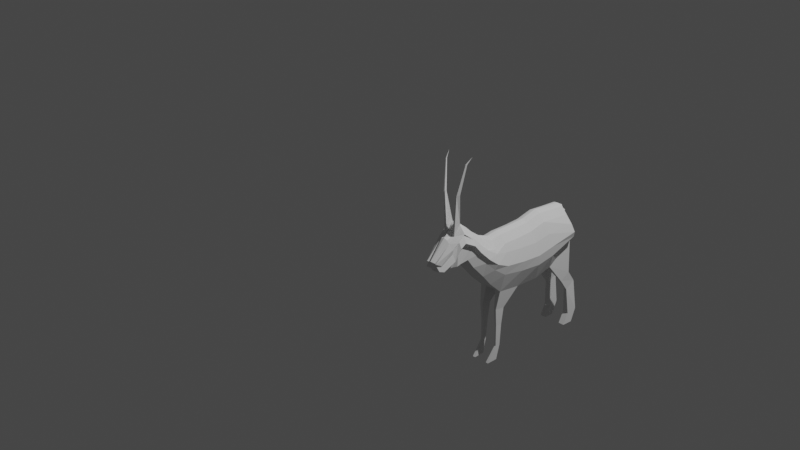 # Source: tibetan_antelope.blend  (saved by Blender 2.91.10; exported with 4.5.12 LTS)
import bpy
from mathutils import Matrix  # noqa: F401  (used for matrix-valued properties, if any)

bpy.ops.wm.read_factory_settings(use_empty=True)
scene = bpy.context.scene
scene.name = 'Scene'

# ---- collections
col_collection = bpy.data.collections.new('Collection'); scene.collection.children.link(col_collection)

# ---- world
world_world = bpy.data.worlds.new('World'); scene.world = world_world
world_world.use_nodes = True; world_world.node_tree.nodes.clear()
_N = world_world.node_tree.nodes; _L = world_world.node_tree.links
n0 = _N.new('ShaderNodeOutputWorld'); n0.name = 'World Output'; n0.location = (300, 300)
n1 = _N.new('ShaderNodeBackground'); n1.name = 'Background'; n1.location = (10, 300)
n1.inputs[0].default_value = (0.05088, 0.05088, 0.05088, 1.0)
_L.new(n1.outputs[0], n0.inputs[0])
n0.is_active_output = True
world_world.color = (0.05088, 0.05088, 0.05088)
world_world.use_sun_shadow = False
world_world.sun_shadow_jitter_overblur = 0.0

# ---- cameras
cam_camera = bpy.data.cameras.new('Camera')
cam_camera.clip_end = 100.0
cam_camera.ortho_scale = 7.314

# ---- lights
light_light = bpy.data.lights.new('Light', 'POINT')
light_light.transmission_factor = 0.0
light_light.energy = 1000.0
light_light.shadow_soft_size = 0.1
light_light.shadow_maximum_resolution = 0.006
light_light.use_absolute_resolution = True

# ---- meshes
me_plane = bpy.data.meshes.new('Plane')
me_plane.from_pydata([(-0.8435, 0.02523, 0.0), (-0.5484, -0.1602, 0.0), (-0.7735, 0.4081, 0.0), (-0.4489, 0.4424, 0.0), (-0.3449, -0.2009, 0.0), (-0.2725, 0.4063, 0.0), (-0.08484, -0.1873, 0.0), (-0.09841, 0.4017, 0.0), (0.1594, -0.1534, 0.0), (0.09153, 0.4063, 0.0), (0.2905, -0.02903, 0.0), (0.2091, 0.3927, 0.0), (0.3855, 0.08628, 0.0), (0.3312, 0.4424, 0.0), (0.5098, 0.222, 0.0), (0.4171, 0.5057, 0.0), (0.5822, 0.3237, 0.0), (0.4895, 0.5736, 0.0), (0.6772, 0.3169, 0.0), (0.6184, 0.6776, 0.0), (0.7473, 0.3011, 0.0), (0.7584, 0.5627, 0.0), (0.8924, 0.2875, 0.0), (0.9332, 0.3948, 0.0), (-0.7761, 0.3163, 0.1183), (-0.8372, 0.02657, 0.1183), (-0.5421, -0.1588, 0.1183), (-0.4426, 0.3503, 0.1183), (-0.3386, -0.1995, 0.1183), (-0.2662, 0.3141, 0.1183), (-0.07853, -0.186, 0.1183), (-0.09209, 0.3096, 0.1183), (0.1657, -0.1521, 0.1183), (0.09784, 0.3141, 0.1183), (0.2968, -0.0277, 0.1183), (0.2154, 0.3005, 0.1183), (0.3918, 0.08762, 0.1183), (0.3375, 0.3503, 0.1183), (0.5162, 0.2233, 0.1183), (0.4234, 0.4136, 0.1183), (0.5885, 0.325, 0.1183), (0.4958, 0.4814, 0.1183), (0.6835, 0.3183, 0.1183), (0.6247, 0.5854, 0.1183), (0.7537, 0.3023, 0.08864), (0.7603, 0.4782, 0.1058), (0.8648, 0.2968, 0.06698), (0.8763, 0.3587, 0.0784), (-0.09532, 0.3807, 0.05896), (0.09462, 0.3852, 0.05896), (0.4926, 0.5525, 0.05896), (0.6215, 0.6565, 0.05896), (-0.3418, -0.2002, 0.05896), (-0.5453, -0.1595, 0.05896), (0.5129, 0.2226, 0.05896), (0.3886, 0.08694, 0.05896), (-0.4458, 0.4214, 0.05896), (-0.2694, 0.3852, 0.05896), (0.3343, 0.4214, 0.05896), (0.4202, 0.4847, 0.05896), (0.2936, -0.02838, 0.05896), (0.1625, -0.1527, 0.05896), (0.7503, 0.3017, 0.05896), (0.6803, 0.3176, 0.05896), (-0.8404, 0.02589, 0.05896), (-0.7793, 0.3875, 0.05896), (0.2122, 0.3716, 0.05896), (0.7571, 0.52, 0.05896), (-0.08175, -0.1867, 0.05896), (0.5853, 0.3244, 0.05896), (0.9187, 0.3774, 0.05526), (0.8807, 0.283, 0.03143), (-0.8186, -0.3075, 0.1311), (-0.7094, -0.3716, 0.1281), (-0.8112, -0.3124, 0.07757), (-0.7207, -0.3668, 0.0781), (-0.9027, -0.4317, 0.1291), (-0.792, -0.4919, 0.1306), (-0.894, -0.4358, 0.09212), (-0.8029, -0.4901, 0.09115), (-0.906, -0.733, 0.1584), (-0.8041, -0.7588, 0.1473), (-0.9061, -0.7352, 0.07899), (-0.8097, -0.7601, 0.0839), (-0.8429, -0.861, 0.1589), (-0.741, -0.8651, 0.1478), (-0.8431, -0.8633, 0.07951), (-0.7466, -0.8664, 0.08442), (-0.8429, -0.861, 0.1589), (-0.8431, -0.8633, 0.07951), (0.09356, -0.351, 0.09774), (0.2, -0.3363, 0.09774), (0.09216, -0.3513, 0.07141), (0.1986, -0.3366, 0.07141), (0.1224, -0.521, 0.09365), (0.1917, -0.5114, 0.09365), (0.1215, -0.5212, 0.07652), (0.1907, -0.5116, 0.07652), (0.1454, -0.7296, 0.09428), (0.1984, -0.7222, 0.09428), (0.1447, -0.7297, 0.08118), (0.1977, -0.7223, 0.08118), (0.1959, -0.8685, 0.09783), (0.3087, -0.8673, 0.09616), (0.194, -0.8686, 0.07023), (0.3067, -0.8673, 0.06856), (0.715, 0.3084, 0.0), (0.6917, 0.6202, 0.0), (0.7213, 0.3097, 0.1183), (0.698, 0.528, 0.1183), (0.6948, 0.5688, 0.05896), (0.7181, 0.309, 0.05896), (0.09317, 0.3972, 0.03181), (0.62, 0.6685, 0.03181), (-0.5467, -0.1598, 0.03181), (0.3871, 0.08663, 0.03181), (-0.2709, 0.3972, 0.03181), (0.4188, 0.4967, 0.03181), (0.161, -0.153, 0.03181), (0.6788, 0.3173, 0.03181), (-0.7902, 0.3967, 0.0472), (0.2107, 0.3836, 0.03181), (0.7593, 0.548, 0.03181), (0.8868, 0.2864, 0.0), (-0.09676, 0.3926, 0.03181), (0.4911, 0.5645, 0.03181), (-0.3432, -0.2005, 0.03181), (0.5115, 0.2223, 0.03181), (-0.4472, 0.4333, 0.03181), (0.3329, 0.4333, 0.03181), (0.2922, -0.02869, 0.03181), (0.7489, 0.3014, 0.03181), (-0.8418, 0.02558, 0.03181), (-0.0832, -0.187, 0.03181), (0.5838, 0.324, 0.03181), (0.9082, 0.3766, 0.03013), (0.7167, 0.3087, 0.03181), (0.6933, 0.5685, 0.03181), (0.6443, 0.9489, 0.0874), (0.676, 0.9512, 0.07674), (0.6726, 0.9508, 0.06757), (0.6409, 0.9485, 0.07823), (0.5891, 1.226, 0.1236), (0.6051, 1.223, 0.1181), (0.6035, 1.224, 0.1134), (0.5875, 1.227, 0.1189), (0.5435, 1.281, 0.1371), (0.5461, 1.28, 0.1362), (0.5458, 1.28, 0.1355), (0.5433, 1.281, 0.1364), (-0.7983, 0.3172, 0.0), (0.9239, 0.3704, 0.0), (-0.7887, 0.2285, 0.1753), (-0.4636, 0.233, 0.1669), (-0.2791, 0.2074, 0.1653), (-0.08589, 0.2191, 0.1593), (0.1152, 0.2428, 0.1518), (0.2344, 0.268, 0.146), (0.3458, 0.3394, 0.1354), (0.435, 0.4244, 0.1237), (0.5022, 0.5039, 0.1132), (0.618, 0.5896, 0.1008), (0.7588, 0.4382, 0.1019), (0.8737, 0.3447, 0.0758), (0.91, 0.356, 0.04984), (-0.7932, 0.3052, 0.05896), (0.6861, 0.5477, 0.1038), (-0.7955, 0.3103, 0.03024), (0.9033, 0.3561, 0.02328), (-0.8402, 0.3444, 0.004829), (-0.8301, 0.336, 0.0), (-0.7826, 0.327, 0.04191), (-0.8009, 0.3323, 0.0), (-0.8698, 0.3096, 0.02424), (-0.8544, 0.3024, 0.0), (-0.8094, 0.2969, 0.03563), (-0.8036, 0.2673, 0.0), (-0.878, 0.2689, 0.01037), (-0.8812, 0.2553, 0.0), (-0.8189, 0.2566, 0.02689), (-0.8303, 0.2288, 0.0), (-0.8447, 0.2385, 0.0), (-0.8586, 0.2048, 0.0), (-0.835, 0.2182, 0.03085), (-0.8539, 0.1946, 0.0), (-0.84, 0.1799, 0.0), (-0.8379, 0.1517, 0.0), (-0.8414, 0.1666, 0.01255), (-0.836, 0.1406, 0.0), (-0.8243, 0.1492, 0.0), (-0.8073, 0.0991, 0.1902), (0.8932, 0.314, 0.03925), (0.8938, 0.316, 0.009886), (0.9058, 0.3227, 0.0), (-0.4929, 0.005753, 0.193), (-0.2962, -0.02101, 0.1912), (-0.06546, 0.001016, 0.1832), (0.1588, 0.03921, 0.1734), (0.28, 0.1256, 0.1609), (0.3775, 0.2251, 0.1474), (0.4816, 0.3431, 0.1317), (0.5479, 0.4375, 0.1195), (0.6518, 0.4734, 0.113), (0.7558, 0.36, 0.09427), (0.8686, 0.3171, 0.07073), (-0.8204, 0.1445, 0.05896), (0.7028, 0.4521, 0.1141), (-0.8221, 0.1465, 0.03115), (0.9163, 0.3237, 0.0), (-0.4793, 0.1076, 0.2029), (-0.2891, 0.08001, 0.2015), (-0.07783, 0.09506, 0.1957), (0.1346, 0.1241, 0.1887), (0.2552, 0.1778, 0.1813), (0.3607, 0.2619, 0.1715), (0.4579, 0.3622, 0.1603), (0.5254, 0.4484, 0.1511), (0.6361, 0.5097, 0.1432), (0.7583, 0.3757, 0.1327), (0.8717, 0.3059, 0.1069), (-0.8065, 0.2168, 0.08321), (0.6957, 0.4771, 0.145), (-0.8083, 0.2209, 0.055), (-0.8106, 0.2271, 0.0), (-0.7989, 0.1525, 0.2054), (0.9026, 0.3106, 0.07852), (0.8995, 0.3123, 0.05063)], [], [(152, 153, 27, 24), (194, 26, 28, 195), (195, 28, 30, 196), (196, 30, 32, 197), (197, 32, 34, 198), (198, 34, 36, 199), (199, 36, 38, 200), (200, 38, 40, 201), (201, 40, 42, 202), (206, 108, 44, 203), (203, 44, 46, 204), (49, 48, 31, 33), (51, 50, 41, 43), (53, 52, 28, 26), (55, 54, 38, 36), (57, 56, 27, 29), (59, 58, 37, 39), (61, 60, 34, 32), (111, 62, 44, 108), (205, 64, 25, 190), (66, 49, 33, 35), (110, 51, 43, 109), (52, 68, 30, 28), (54, 69, 40, 38), (26, 25, 72, 73), (164, 70, 47, 163), (48, 57, 29, 31), (50, 59, 39, 41), (60, 55, 36, 34), (62, 71, 46, 44), (56, 65, 24, 27), (58, 66, 35, 37), (70, 67, 45, 47), (32, 30, 90, 91), (69, 63, 42, 40), (134, 119, 63, 69), (133, 118, 61, 68), (135, 122, 67, 70), (129, 121, 66, 58), (128, 120, 65, 56), (131, 123, 71, 62), (130, 115, 55, 60), (125, 117, 59, 50), (124, 116, 57, 48), (168, 135, 70, 164), (132, 114, 53, 64), (127, 134, 69, 54), (126, 133, 68, 52), (51, 110, 139, 138), (121, 112, 49, 66), (207, 132, 64, 205), (136, 131, 62, 111), (118, 130, 60, 61), (117, 129, 58, 59), (116, 128, 56, 57), (115, 127, 54, 55), (114, 126, 52, 53), (113, 125, 50, 51), (112, 124, 48, 49), (73, 72, 76, 77), (53, 26, 73, 75), (25, 64, 74, 72), (64, 53, 75, 74), (78, 79, 83, 82), (74, 75, 79, 78), (72, 74, 78, 76), (75, 73, 77, 79), (76, 78, 82, 80), (79, 77, 81, 83), (77, 76, 80, 81), (80, 82, 86, 84), (83, 81, 85, 87), (81, 80, 84, 85), (82, 83, 87, 86), (84, 86, 89, 88), (93, 91, 95, 97), (61, 32, 91, 93), (30, 68, 92, 90), (68, 61, 93, 92), (96, 97, 101, 100), (91, 90, 94, 95), (92, 93, 97, 96), (90, 92, 96, 94), (101, 99, 103, 105), (94, 96, 100, 98), (97, 95, 99, 101), (95, 94, 98, 99), (104, 105, 103, 102), (99, 98, 102, 103), (100, 101, 105, 104), (98, 100, 104, 102), (119, 136, 111, 63), (122, 137, 110, 67), (67, 110, 109, 45), (63, 111, 108, 42), (202, 42, 108, 206), (21, 107, 137, 122), (18, 106, 136, 119), (9, 7, 124, 112), (19, 17, 125, 113), (1, 4, 126, 114), (12, 14, 127, 115), (5, 3, 128, 116), (15, 13, 129, 117), (8, 10, 130, 118), (106, 20, 131, 136), (189, 0, 132, 207), (11, 9, 112, 121), (107, 19, 113, 137), (4, 6, 133, 126), (14, 16, 134, 127), (0, 1, 114, 132), (151, 23, 135, 168), (7, 5, 116, 124), (17, 15, 117, 125), (10, 12, 115, 130), (20, 22, 123, 131), (3, 2, 120, 128), (13, 11, 121, 129), (23, 21, 122, 135), (6, 8, 118, 133), (16, 18, 119, 134), (140, 141, 145, 144), (110, 137, 140, 139), (137, 113, 141, 140), (113, 51, 138, 141), (143, 144, 148, 147), (139, 140, 144, 143), (141, 138, 142, 145), (138, 139, 143, 142), (148, 149, 146, 147), (145, 142, 146, 149), (142, 143, 147, 146), (144, 145, 149, 148), (208, 151, 168, 226), (167, 120, 169, 171), (43, 161, 166, 109), (120, 167, 165, 65), (226, 168, 164, 225), (225, 164, 163, 219), (65, 165, 152, 24), (45, 162, 163, 47), (109, 166, 162, 45), (41, 160, 161, 43), (39, 159, 160, 41), (37, 158, 159, 39), (35, 157, 158, 37), (33, 156, 157, 35), (31, 155, 156, 33), (29, 154, 155, 31), (27, 153, 154, 29), (224, 209, 153, 152), (169, 170, 174, 173), (120, 2, 170, 169), (150, 167, 171, 172), (173, 174, 178, 177), (172, 171, 175, 176), (171, 169, 173, 175), (179, 177, 181, 183), (176, 175, 179, 180), (175, 173, 177, 179), (184, 183, 187, 188), (177, 178, 182, 181), (180, 179, 183, 184), (186, 188, 187, 185), (183, 181, 185, 187), (181, 182, 186, 185), (25, 26, 194, 190), (71, 191, 204, 46), (123, 192, 191, 71), (22, 193, 192, 123), (223, 189, 207, 222), (217, 202, 206, 221), (222, 207, 205, 220), (220, 205, 190, 224), (218, 203, 204, 219), (221, 206, 203, 218), (216, 201, 202, 217), (215, 200, 201, 216), (214, 199, 200, 215), (213, 198, 199, 214), (212, 197, 198, 213), (211, 196, 197, 212), (210, 195, 196, 211), (209, 194, 195, 210), (153, 209, 210, 154), (154, 210, 211, 155), (155, 211, 212, 156), (156, 212, 213, 157), (157, 213, 214, 158), (158, 214, 215, 159), (159, 215, 216, 160), (160, 216, 217, 161), (166, 221, 218, 162), (162, 218, 219, 163), (165, 220, 224, 152), (167, 222, 220, 165), (161, 217, 221, 166), (150, 223, 222, 167), (190, 194, 209, 224), (191, 225, 219, 204), (192, 226, 225, 191), (193, 208, 226, 192)])
_uv = me_plane.uv_layers.new(name='UVMap')
_uv.uv.foreach_set('vector', [0.0, 0.7725, 1.0, 0.7725, 1.0, 1.0, 0.0, 1.0, 1.0, 0.3281, 1.0, 0.0, 1.0, 0.0, 1.0, 0.3281, 1.0, 0.3281, 1.0, 0.0, 1.0, 0.0, 1.0, 0.3281, 1.0, 0.3281, 1.0, 0.0, 1.0, 0.0, 1.0, 0.3281, 1.0, 0.3281, 1.0, 0.0, 1.0, 0.0, 1.0, 0.3281, 1.0, 0.3281, 1.0, 0.0, 1.0, 0.0, 1.0, 0.3281, 1.0, 0.3281, 1.0, 0.0, 1.0, 0.0, 1.0, 0.3281, 1.0, 0.3281, 1.0, 0.0, 1.0, 0.0, 1.0, 0.3281, 1.0, 0.3281, 1.0, 0.0, 1.0, 0.0, 1.0, 0.3281, 1.0, 0.3281, 1.0, 0.0, 1.0, 0.0, 1.0, 0.3281, 1.0, 0.3281, 1.0, 0.0, 1.0, 0.0, 1.0, 0.3281, 1.0, 1.0, 1.0, 1.0, 1.0, 1.0, 1.0, 1.0, 1.0, 1.0, 1.0, 1.0, 1.0, 1.0, 1.0, 1.0, 1.0, 0.0, 1.0, 0.0, 1.0, 0.0, 1.0, 0.0, 1.0, 0.0, 1.0, 0.0, 1.0, 0.0, 1.0, 0.0, 1.0, 1.0, 1.0, 1.0, 1.0, 1.0, 1.0, 1.0, 1.0, 1.0, 1.0, 1.0, 1.0, 1.0, 1.0, 1.0, 1.0, 0.0, 1.0, 0.0, 1.0, 0.0, 1.0, 0.0, 1.0, 0.0, 1.0, 0.0, 1.0, 0.0, 1.0, 0.0, 0.0, 0.3281, 0.0, 0.0, 0.0, 0.0, 0.0, 0.3281, 1.0, 1.0, 1.0, 1.0, 1.0, 1.0, 1.0, 1.0, 1.0, 1.0, 1.0, 1.0, 1.0, 1.0, 1.0, 1.0, 1.0, 0.0, 1.0, 0.0, 1.0, 0.0, 1.0, 0.0, 1.0, 0.0, 1.0, 0.0, 1.0, 0.0, 1.0, 0.0, 1.0, 0.0, 0.0, 0.0, 0.0, 0.0, 1.0, 0.0, 1.0, 0.7725, 1.0, 1.0, 1.0, 1.0, 1.0, 0.7725, 1.0, 1.0, 1.0, 1.0, 1.0, 1.0, 1.0, 1.0, 1.0, 1.0, 1.0, 1.0, 1.0, 1.0, 1.0, 1.0, 1.0, 0.0, 1.0, 0.0, 1.0, 0.0, 1.0, 0.0, 1.0, 0.0, 1.0, 0.0, 1.0, 0.0, 1.0, 0.0, 1.0, 1.0, 0.0, 1.0, 0.0, 1.0, 1.0, 1.0, 1.0, 1.0, 1.0, 1.0, 1.0, 1.0, 1.0, 1.0, 1.0, 1.0, 1.0, 1.0, 1.0, 1.0, 1.0, 1.0, 1.0, 0.0, 1.0, 0.0, 1.0, 0.0, 1.0, 0.0, 1.0, 0.0, 1.0, 0.0, 1.0, 0.0, 1.0, 0.0, 1.0, 0.0, 1.0, 0.0, 1.0, 0.0, 1.0, 0.0, 1.0, 0.0, 1.0, 0.0, 1.0, 0.0, 1.0, 0.0, 1.0, 1.0, 1.0, 1.0, 1.0, 1.0, 1.0, 1.0, 1.0, 1.0, 1.0, 1.0, 1.0, 1.0, 1.0, 1.0, 1.0, 1.0, 0.0, 1.0, 0.0, 1.0, 1.0, 1.0, 1.0, 0.0, 1.0, 0.0, 1.0, 0.0, 1.0, 0.0, 1.0, 0.0, 1.0, 0.0, 1.0, 0.0, 1.0, 0.0, 1.0, 1.0, 1.0, 1.0, 1.0, 1.0, 1.0, 1.0, 1.0, 1.0, 1.0, 1.0, 1.0, 1.0, 1.0, 1.0, 1.0, 0.7725, 1.0, 1.0, 1.0, 1.0, 1.0, 0.7725, 0.0, 0.0, 1.0, 0.0, 1.0, 0.0, 0.0, 0.0, 1.0, 0.0, 1.0, 0.0, 1.0, 0.0, 1.0, 0.0, 1.0, 0.0, 1.0, 0.0, 1.0, 0.0, 1.0, 0.0, 1.0, 1.0, 1.0, 1.0, 1.0, 1.0, 1.0, 1.0, 1.0, 1.0, 1.0, 1.0, 1.0, 1.0, 1.0, 1.0, 0.0, 0.3281, 0.0, 0.0, 0.0, 0.0, 0.0, 0.3281, 1.0, 0.0, 1.0, 0.0, 1.0, 0.0, 1.0, 0.0, 1.0, 0.0, 1.0, 0.0, 1.0, 0.0, 1.0, 0.0, 1.0, 1.0, 1.0, 1.0, 1.0, 1.0, 1.0, 1.0, 1.0, 1.0, 1.0, 1.0, 1.0, 1.0, 1.0, 1.0, 1.0, 0.0, 1.0, 0.0, 1.0, 0.0, 1.0, 0.0, 1.0, 0.0, 1.0, 0.0, 1.0, 0.0, 1.0, 0.0, 1.0, 1.0, 1.0, 1.0, 1.0, 1.0, 1.0, 1.0, 1.0, 1.0, 1.0, 1.0, 1.0, 1.0, 1.0, 1.0, 1.0, 0.0, 0.0, 0.0, 0.0, 0.0, 1.0, 0.0, 1.0, 0.0, 1.0, 0.0, 1.0, 0.0, 1.0, 0.0, 0.0, 0.0, 0.0, 0.0, 0.0, 0.0, 0.0, 0.0, 0.0, 0.0, 1.0, 0.0, 1.0, 0.0, 0.0, 0.0, 0.0, 0.0, 1.0, 0.0, 1.0, 0.0, 0.0, 0.0, 0.0, 0.0, 1.0, 0.0, 1.0, 0.0, 0.0, 0.0, 0.0, 0.0, 0.0, 0.0, 0.0, 0.0, 0.0, 0.0, 1.0, 0.0, 1.0, 0.0, 1.0, 0.0, 1.0, 0.0, 0.0, 0.0, 0.0, 0.0, 0.0, 0.0, 0.0, 0.0, 1.0, 0.0, 1.0, 0.0, 1.0, 0.0, 1.0, 0.0, 1.0, 0.0, 0.0, 0.0, 0.0, 0.0, 1.0, 0.0, 0.0, 0.0, 0.0, 0.0, 0.0, 0.0, 0.0, 0.0, 1.0, 0.0, 1.0, 0.0, 1.0, 0.0, 1.0, 0.0, 1.0, 0.0, 0.0, 0.0, 0.0, 0.0, 1.0, 0.0, 0.0, 0.0, 1.0, 0.0, 1.0, 0.0, 0.0, 0.0, 0.0, 0.0, 0.0, 0.0, 0.0, 0.0, 0.0, 0.0, 1.0, 0.0, 1.0, 0.0, 1.0, 0.0, 1.0, 0.0, 1.0, 0.0, 1.0, 0.0, 1.0, 0.0, 1.0, 0.0, 1.0, 0.0, 1.0, 0.0, 1.0, 0.0, 1.0, 0.0, 1.0, 0.0, 1.0, 0.0, 1.0, 0.0, 1.0, 0.0, 1.0, 0.0, 1.0, 0.0, 1.0, 0.0, 1.0, 0.0, 1.0, 0.0, 1.0, 0.0, 1.0, 0.0, 1.0, 0.0, 1.0, 0.0, 1.0, 0.0, 1.0, 0.0, 1.0, 0.0, 1.0, 0.0, 1.0, 0.0, 1.0, 0.0, 1.0, 0.0, 1.0, 0.0, 1.0, 0.0, 1.0, 0.0, 1.0, 0.0, 1.0, 0.0, 1.0, 0.0, 1.0, 0.0, 1.0, 0.0, 1.0, 0.0, 1.0, 0.0, 1.0, 0.0, 1.0, 0.0, 1.0, 0.0, 1.0, 0.0, 1.0, 0.0, 1.0, 0.0, 1.0, 0.0, 1.0, 0.0, 1.0, 0.0, 1.0, 0.0, 1.0, 0.0, 1.0, 0.0, 1.0, 0.0, 1.0, 0.0, 1.0, 0.0, 1.0, 0.0, 1.0, 0.0, 1.0, 0.0, 1.0, 0.0, 1.0, 0.0, 1.0, 0.0, 1.0, 0.0, 1.0, 0.0, 1.0, 0.0, 1.0, 0.0, 1.0, 0.0, 1.0, 1.0, 1.0, 1.0, 1.0, 1.0, 1.0, 1.0, 1.0, 1.0, 1.0, 1.0, 1.0, 1.0, 1.0, 1.0, 1.0, 0.0, 1.0, 0.0, 1.0, 0.0, 1.0, 0.0, 1.0, 0.3281, 1.0, 0.0, 1.0, 0.0, 1.0, 0.3281, 1.0, 1.0, 1.0, 1.0, 1.0, 1.0, 1.0, 1.0, 1.0, 0.0, 1.0, 0.0, 1.0, 0.0, 1.0, 0.0, 1.0, 1.0, 1.0, 1.0, 1.0, 1.0, 1.0, 1.0, 1.0, 1.0, 1.0, 1.0, 1.0, 1.0, 1.0, 1.0, 1.0, 0.0, 1.0, 0.0, 1.0, 0.0, 1.0, 0.0, 1.0, 0.0, 1.0, 0.0, 1.0, 0.0, 1.0, 0.0, 1.0, 1.0, 1.0, 1.0, 1.0, 1.0, 1.0, 1.0, 1.0, 1.0, 1.0, 1.0, 1.0, 1.0, 1.0, 1.0, 1.0, 0.0, 1.0, 0.0, 1.0, 0.0, 1.0, 0.0, 1.0, 0.0, 1.0, 0.0, 1.0, 0.0, 1.0, 0.0, 0.0, 0.3281, 0.0, 0.0, 0.0, 0.0, 0.0, 0.3281, 1.0, 1.0, 1.0, 1.0, 1.0, 1.0, 1.0, 1.0, 1.0, 1.0, 1.0, 1.0, 1.0, 1.0, 1.0, 1.0, 1.0, 0.0, 1.0, 0.0, 1.0, 0.0, 1.0, 0.0, 1.0, 0.0, 1.0, 0.0, 1.0, 0.0, 1.0, 0.0, 0.0, 0.0, 1.0, 0.0, 1.0, 0.0, 0.0, 0.0, 1.0, 0.7725, 1.0, 1.0, 1.0, 1.0, 1.0, 0.7725, 1.0, 1.0, 1.0, 1.0, 1.0, 1.0, 1.0, 1.0, 1.0, 1.0, 1.0, 1.0, 1.0, 1.0, 1.0, 1.0, 1.0, 0.0, 1.0, 0.0, 1.0, 0.0, 1.0, 0.0, 1.0, 0.0, 1.0, 0.0, 1.0, 0.0, 1.0, 0.0, 1.0, 1.0, 0.0, 1.0, 0.0, 1.0, 1.0, 1.0, 1.0, 1.0, 1.0, 1.0, 1.0, 1.0, 1.0, 1.0, 1.0, 1.0, 1.0, 1.0, 1.0, 1.0, 1.0, 1.0, 1.0, 0.0, 1.0, 0.0, 1.0, 0.0, 1.0, 0.0, 1.0, 0.0, 1.0, 0.0, 1.0, 0.0, 1.0, 0.0, 1.0, 1.0, 1.0, 1.0, 1.0, 1.0, 1.0, 1.0, 1.0, 1.0, 1.0, 1.0, 1.0, 1.0, 1.0, 1.0, 1.0, 1.0, 1.0, 1.0, 1.0, 1.0, 1.0, 1.0, 1.0, 1.0, 1.0, 1.0, 1.0, 1.0, 1.0, 1.0, 1.0, 1.0, 1.0, 1.0, 1.0, 1.0, 1.0, 1.0, 1.0, 1.0, 1.0, 1.0, 1.0, 1.0, 1.0, 1.0, 1.0, 1.0, 1.0, 1.0, 1.0, 1.0, 1.0, 1.0, 1.0, 1.0, 1.0, 1.0, 1.0, 1.0, 1.0, 1.0, 1.0, 1.0, 1.0, 1.0, 1.0, 1.0, 1.0, 1.0, 1.0, 1.0, 1.0, 1.0, 1.0, 1.0, 1.0, 1.0, 1.0, 1.0, 1.0, 1.0, 1.0, 1.0, 1.0, 1.0, 1.0, 1.0, 1.0, 1.0, 1.0, 1.0, 1.0, 1.0, 1.0, 0.5602, 1.0, 0.7725, 1.0, 0.7725, 1.0, 0.5602, 0.0, 0.7725, 0.0, 1.0, 0.0, 1.0, 0.0, 0.7725, 1.0, 1.0, 1.0, 0.7725, 1.0, 0.7725, 1.0, 1.0, 0.0, 1.0, 0.0, 0.7725, 0.0, 0.7725, 0.0, 1.0, 1.0, 0.5602, 1.0, 0.7725, 1.0, 0.7725, 1.0, 0.5602, 1.0, 0.5602, 1.0, 0.7725, 1.0, 0.7725, 1.0, 0.5602, 0.0, 1.0, 0.0, 0.7725, 0.0, 0.7725, 0.0, 1.0, 1.0, 1.0, 1.0, 0.7725, 1.0, 0.7725, 1.0, 1.0, 1.0, 1.0, 1.0, 0.7725, 1.0, 0.7725, 1.0, 1.0, 1.0, 1.0, 1.0, 0.7725, 1.0, 0.7725, 1.0, 1.0, 1.0, 1.0, 1.0, 0.7725, 1.0, 0.7725, 1.0, 1.0, 1.0, 1.0, 1.0, 0.7725, 1.0, 0.7725, 1.0, 1.0, 1.0, 1.0, 1.0, 0.7725, 1.0, 0.7725, 1.0, 1.0, 1.0, 1.0, 1.0, 0.7725, 1.0, 0.7725, 1.0, 1.0, 1.0, 1.0, 1.0, 0.7725, 1.0, 0.7725, 1.0, 1.0, 1.0, 1.0, 1.0, 0.7725, 1.0, 0.7725, 1.0, 1.0, 1.0, 1.0, 1.0, 0.7725, 1.0, 0.7725, 1.0, 1.0, 0.0, 0.5602, 1.0, 0.5602, 1.0, 0.7725, 0.0, 0.7725, 0.0, 1.0, 0.0, 1.0, 0.0, 1.0, 0.0, 1.0, 0.0, 1.0, 0.0, 1.0, 0.0, 1.0, 0.0, 1.0, 0.0, 0.7725, 0.0, 0.7725, 0.0, 0.7725, 0.0, 0.7725, 0.0, 1.0, 0.0, 1.0, 0.0, 1.0, 0.0, 1.0, 0.0, 0.7725, 0.0, 0.7725, 0.0, 0.7725, 0.0, 0.7725, 0.0, 0.7725, 0.0, 1.0, 0.0, 1.0, 0.0, 0.7725, 0.0, 0.7725, 0.0, 1.0, 0.0, 1.0, 0.0, 0.7725, 0.0, 0.7725, 0.0, 0.7725, 0.0, 0.7725, 0.0, 0.7725, 0.0, 0.7725, 0.0, 1.0, 0.0, 1.0, 0.0, 0.7725, 0.0, 0.7725, 0.0, 0.7725, 0.0, 0.7725, 0.0, 0.7725, 0.0, 1.0, 0.0, 1.0, 0.0, 1.0, 0.0, 1.0, 0.0, 0.7725, 0.0, 0.7725, 0.0, 0.7725, 0.0, 0.7725, 0.0, 1.0, 0.0, 0.7725, 0.0, 0.7725, 0.0, 1.0, 0.0, 0.7725, 0.0, 1.0, 0.0, 1.0, 0.0, 0.7725, 0.0, 1.0, 0.0, 1.0, 0.0, 1.0, 0.0, 1.0, 0.0, 0.0, 1.0, 0.0, 1.0, 0.3281, 0.0, 0.3281, 1.0, 0.0, 1.0, 0.3281, 1.0, 0.3281, 1.0, 0.0, 1.0, 0.0, 1.0, 0.3281, 1.0, 0.3281, 1.0, 0.0, 1.0, 0.0, 1.0, 0.3281, 1.0, 0.3281, 1.0, 0.0, 0.0, 0.5602, 0.0, 0.3281, 0.0, 0.3281, 0.0, 0.5602, 1.0, 0.5602, 1.0, 0.3281, 1.0, 0.3281, 1.0, 0.5602, 0.0, 0.5602, 0.0, 0.3281, 0.0, 0.3281, 0.0, 0.5602, 0.0, 0.5602, 0.0, 0.3281, 0.0, 0.3281, 0.0, 0.5602, 1.0, 0.5602, 1.0, 0.3281, 1.0, 0.3281, 1.0, 0.5602, 1.0, 0.5602, 1.0, 0.3281, 1.0, 0.3281, 1.0, 0.5602, 1.0, 0.5602, 1.0, 0.3281, 1.0, 0.3281, 1.0, 0.5602, 1.0, 0.5602, 1.0, 0.3281, 1.0, 0.3281, 1.0, 0.5602, 1.0, 0.5602, 1.0, 0.3281, 1.0, 0.3281, 1.0, 0.5602, 1.0, 0.5602, 1.0, 0.3281, 1.0, 0.3281, 1.0, 0.5602, 1.0, 0.5602, 1.0, 0.3281, 1.0, 0.3281, 1.0, 0.5602, 1.0, 0.5602, 1.0, 0.3281, 1.0, 0.3281, 1.0, 0.5602, 1.0, 0.5602, 1.0, 0.3281, 1.0, 0.3281, 1.0, 0.5602, 1.0, 0.5602, 1.0, 0.3281, 1.0, 0.3281, 1.0, 0.5602, 1.0, 0.7725, 1.0, 0.5602, 1.0, 0.5602, 1.0, 0.7725, 1.0, 0.7725, 1.0, 0.5602, 1.0, 0.5602, 1.0, 0.7725, 1.0, 0.7725, 1.0, 0.5602, 1.0, 0.5602, 1.0, 0.7725, 1.0, 0.7725, 1.0, 0.5602, 1.0, 0.5602, 1.0, 0.7725, 1.0, 0.7725, 1.0, 0.5602, 1.0, 0.5602, 1.0, 0.7725, 1.0, 0.7725, 1.0, 0.5602, 1.0, 0.5602, 1.0, 0.7725, 1.0, 0.7725, 1.0, 0.5602, 1.0, 0.5602, 1.0, 0.7725, 1.0, 0.7725, 1.0, 0.5602, 1.0, 0.5602, 1.0, 0.7725, 1.0, 0.7725, 1.0, 0.5602, 1.0, 0.5602, 1.0, 0.7725, 1.0, 0.7725, 1.0, 0.5602, 1.0, 0.5602, 1.0, 0.7725, 0.0, 0.7725, 0.0, 0.5602, 0.0, 0.5602, 0.0, 0.7725, 0.0, 0.7725, 0.0, 0.5602, 0.0, 0.5602, 0.0, 0.7725, 1.0, 0.7725, 1.0, 0.5602, 1.0, 0.5602, 1.0, 0.7725, 0.0, 0.7725, 0.0, 0.5602, 0.0, 0.5602, 0.0, 0.7725, 0.0, 0.3281, 1.0, 0.3281, 1.0, 0.5602, 0.0, 0.5602, 1.0, 0.3281, 1.0, 0.5602, 1.0, 0.5602, 1.0, 0.3281, 1.0, 0.3281, 1.0, 0.5602, 1.0, 0.5602, 1.0, 0.3281, 1.0, 0.3281, 1.0, 0.5602, 1.0, 0.5602, 1.0, 0.3281])
me_plane.use_remesh_fix_poles = True
me_plane.use_remesh_preserve_attributes = False
me_plane.use_mirror_vertex_groups = False
me_plane.update()

# ---- objects
ob_light = bpy.data.objects.new('Light', light_light)
ob_camera = bpy.data.objects.new('Camera', cam_camera)
ob_empty = bpy.data.objects.new('Empty', None)
ob_plane = bpy.data.objects.new('Plane', me_plane)

# ---- transforms, parenting, visibility, modifiers, constraints
ob_light.location = (4.076, 1.005, 5.904)
ob_light.rotation_euler = (0.6503, 0.05522, 1.866)
ob_light.lock_rotations_4d = False
ob_light.empty_display_type = 'ARROWS'
ob_light.color = (0.0, 0.0, 0.0, 0.0)
ob_light.lineart.crease_threshold = 0.0
ob_camera.location = (7.359, -6.926, 4.958)
ob_camera.rotation_euler = (1.109, 0.0, 0.8149)
ob_camera.lock_rotations_4d = False
ob_camera.empty_display_type = 'ARROWS'
ob_camera.color = (0.0, 0.0, 0.0, 0.0)
ob_camera.display_type = 'WIRE'
ob_camera.lineart.crease_threshold = 0.0
ob_empty.location = (1.101, -0.01573, -0.03959)
ob_empty.rotation_euler = (1.571, -0.0, 0.0)
ob_empty.empty_display_type = 'IMAGE'
ob_empty.empty_display_size = 5.0
ob_empty.empty_image_depth = 'BACK'
ob_empty.empty_image_side = 'FRONT'
ob_empty.lineart.crease_threshold = 0.0
ob_plane.location = (1.404, 0.0, 0.0)
ob_plane.rotation_euler = (158.7, -0.0, -1.571)
ob_plane.lineart.crease_threshold = 0.0
_m = ob_plane.modifiers.new('Mirror', 'MIRROR')
_m.use_axis = (False, False, True)
_m.use_clip = True

# ---- collection membership
col_collection.objects.link(ob_light)
col_collection.objects.link(ob_camera)
col_collection.objects.link(ob_empty)
col_collection.objects.link(ob_plane)

# ---- scene / render settings (as saved in the file)
scene.camera = ob_camera
scene.frame_start = 1; scene.frame_end = 250; scene.frame_set(1)
scene.render.engine = 'BLENDER_EEVEE_NEXT'
scene.cycles.use_denoising = False
scene.cycles.samples = 128
scene.cycles.sampling_pattern = 'TABULATED_SOBOL'
scene.cycles.use_adaptive_sampling = False
scene.cycles.use_light_tree = False
scene.view_settings.view_transform = 'Filmic'
bpy.context.view_layer.update()
